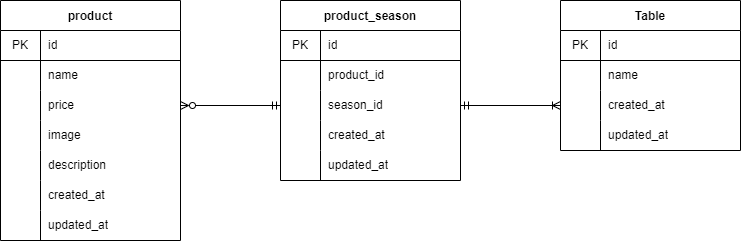

The diagram above was exported from draw.io. Its source (the exported page's mxGraphModel, read from the mxfile embedded in the PNG):
<mxGraphModel dx="832" dy="659" grid="1" gridSize="10" guides="1" tooltips="1" connect="1" arrows="1" fold="1" page="1" pageScale="1" pageWidth="1169" pageHeight="827" math="0" shadow="0">
  <root>
    <mxCell id="0" />
    <mxCell id="1" parent="0" />
    <mxCell id="2" value="product" style="shape=table;startSize=30;container=1;collapsible=0;childLayout=tableLayout;fixedRows=1;rowLines=0;fontStyle=1;" vertex="1" parent="1">
      <mxGeometry x="120" y="240" width="180" height="240" as="geometry" />
    </mxCell>
    <mxCell id="3" value="" style="shape=tableRow;horizontal=0;startSize=0;swimlaneHead=0;swimlaneBody=0;top=0;left=0;bottom=1;right=0;collapsible=0;dropTarget=0;fillColor=none;points=[[0,0.5],[1,0.5]];portConstraint=eastwest;" vertex="1" parent="2">
      <mxGeometry y="30" width="180" height="30" as="geometry" />
    </mxCell>
    <mxCell id="4" value="PK" style="shape=partialRectangle;html=1;whiteSpace=wrap;connectable=0;fillColor=none;top=0;left=0;bottom=0;right=0;overflow=hidden;pointerEvents=1;" vertex="1" parent="3">
      <mxGeometry width="40" height="30" as="geometry">
        <mxRectangle width="40" height="30" as="alternateBounds" />
      </mxGeometry>
    </mxCell>
    <mxCell id="5" value="id" style="shape=partialRectangle;html=1;whiteSpace=wrap;connectable=0;fillColor=none;top=0;left=0;bottom=0;right=0;align=left;spacingLeft=6;overflow=hidden;" vertex="1" parent="3">
      <mxGeometry x="40" width="140" height="30" as="geometry">
        <mxRectangle width="140" height="30" as="alternateBounds" />
      </mxGeometry>
    </mxCell>
    <mxCell id="6" value="" style="shape=tableRow;horizontal=0;startSize=0;swimlaneHead=0;swimlaneBody=0;top=0;left=0;bottom=0;right=0;collapsible=0;dropTarget=0;fillColor=none;points=[[0,0.5],[1,0.5]];portConstraint=eastwest;" vertex="1" parent="2">
      <mxGeometry y="60" width="180" height="30" as="geometry" />
    </mxCell>
    <mxCell id="7" value="" style="shape=partialRectangle;html=1;whiteSpace=wrap;connectable=0;fillColor=none;top=0;left=0;bottom=0;right=0;overflow=hidden;" vertex="1" parent="6">
      <mxGeometry width="40" height="30" as="geometry">
        <mxRectangle width="40" height="30" as="alternateBounds" />
      </mxGeometry>
    </mxCell>
    <mxCell id="8" value="name" style="shape=partialRectangle;html=1;whiteSpace=wrap;connectable=0;fillColor=none;top=0;left=0;bottom=0;right=0;align=left;spacingLeft=6;overflow=hidden;" vertex="1" parent="6">
      <mxGeometry x="40" width="140" height="30" as="geometry">
        <mxRectangle width="140" height="30" as="alternateBounds" />
      </mxGeometry>
    </mxCell>
    <mxCell id="9" value="" style="shape=tableRow;horizontal=0;startSize=0;swimlaneHead=0;swimlaneBody=0;top=0;left=0;bottom=0;right=0;collapsible=0;dropTarget=0;fillColor=none;points=[[0,0.5],[1,0.5]];portConstraint=eastwest;" vertex="1" parent="2">
      <mxGeometry y="90" width="180" height="30" as="geometry" />
    </mxCell>
    <mxCell id="10" value="" style="shape=partialRectangle;html=1;whiteSpace=wrap;connectable=0;fillColor=none;top=0;left=0;bottom=0;right=0;overflow=hidden;" vertex="1" parent="9">
      <mxGeometry width="40" height="30" as="geometry">
        <mxRectangle width="40" height="30" as="alternateBounds" />
      </mxGeometry>
    </mxCell>
    <mxCell id="11" value="price" style="shape=partialRectangle;html=1;whiteSpace=wrap;connectable=0;fillColor=none;top=0;left=0;bottom=0;right=0;align=left;spacingLeft=6;overflow=hidden;" vertex="1" parent="9">
      <mxGeometry x="40" width="140" height="30" as="geometry">
        <mxRectangle width="140" height="30" as="alternateBounds" />
      </mxGeometry>
    </mxCell>
    <mxCell id="41" style="shape=tableRow;horizontal=0;startSize=0;swimlaneHead=0;swimlaneBody=0;top=0;left=0;bottom=0;right=0;collapsible=0;dropTarget=0;fillColor=none;points=[[0,0.5],[1,0.5]];portConstraint=eastwest;" vertex="1" parent="2">
      <mxGeometry y="120" width="180" height="30" as="geometry" />
    </mxCell>
    <mxCell id="42" style="shape=partialRectangle;html=1;whiteSpace=wrap;connectable=0;fillColor=none;top=0;left=0;bottom=0;right=0;overflow=hidden;" vertex="1" parent="41">
      <mxGeometry width="40" height="30" as="geometry">
        <mxRectangle width="40" height="30" as="alternateBounds" />
      </mxGeometry>
    </mxCell>
    <mxCell id="43" value="image" style="shape=partialRectangle;html=1;whiteSpace=wrap;connectable=0;fillColor=none;top=0;left=0;bottom=0;right=0;align=left;spacingLeft=6;overflow=hidden;" vertex="1" parent="41">
      <mxGeometry x="40" width="140" height="30" as="geometry">
        <mxRectangle width="140" height="30" as="alternateBounds" />
      </mxGeometry>
    </mxCell>
    <mxCell id="38" style="shape=tableRow;horizontal=0;startSize=0;swimlaneHead=0;swimlaneBody=0;top=0;left=0;bottom=0;right=0;collapsible=0;dropTarget=0;fillColor=none;points=[[0,0.5],[1,0.5]];portConstraint=eastwest;" vertex="1" parent="2">
      <mxGeometry y="150" width="180" height="30" as="geometry" />
    </mxCell>
    <mxCell id="39" style="shape=partialRectangle;html=1;whiteSpace=wrap;connectable=0;fillColor=none;top=0;left=0;bottom=0;right=0;overflow=hidden;" vertex="1" parent="38">
      <mxGeometry width="40" height="30" as="geometry">
        <mxRectangle width="40" height="30" as="alternateBounds" />
      </mxGeometry>
    </mxCell>
    <mxCell id="40" value="description" style="shape=partialRectangle;html=1;whiteSpace=wrap;connectable=0;fillColor=none;top=0;left=0;bottom=0;right=0;align=left;spacingLeft=6;overflow=hidden;" vertex="1" parent="38">
      <mxGeometry x="40" width="140" height="30" as="geometry">
        <mxRectangle width="140" height="30" as="alternateBounds" />
      </mxGeometry>
    </mxCell>
    <mxCell id="35" style="shape=tableRow;horizontal=0;startSize=0;swimlaneHead=0;swimlaneBody=0;top=0;left=0;bottom=0;right=0;collapsible=0;dropTarget=0;fillColor=none;points=[[0,0.5],[1,0.5]];portConstraint=eastwest;" vertex="1" parent="2">
      <mxGeometry y="180" width="180" height="30" as="geometry" />
    </mxCell>
    <mxCell id="36" style="shape=partialRectangle;html=1;whiteSpace=wrap;connectable=0;fillColor=none;top=0;left=0;bottom=0;right=0;overflow=hidden;" vertex="1" parent="35">
      <mxGeometry width="40" height="30" as="geometry">
        <mxRectangle width="40" height="30" as="alternateBounds" />
      </mxGeometry>
    </mxCell>
    <mxCell id="37" value="created_at" style="shape=partialRectangle;html=1;whiteSpace=wrap;connectable=0;fillColor=none;top=0;left=0;bottom=0;right=0;align=left;spacingLeft=6;overflow=hidden;" vertex="1" parent="35">
      <mxGeometry x="40" width="140" height="30" as="geometry">
        <mxRectangle width="140" height="30" as="alternateBounds" />
      </mxGeometry>
    </mxCell>
    <mxCell id="32" style="shape=tableRow;horizontal=0;startSize=0;swimlaneHead=0;swimlaneBody=0;top=0;left=0;bottom=0;right=0;collapsible=0;dropTarget=0;fillColor=none;points=[[0,0.5],[1,0.5]];portConstraint=eastwest;" vertex="1" parent="2">
      <mxGeometry y="210" width="180" height="30" as="geometry" />
    </mxCell>
    <mxCell id="33" style="shape=partialRectangle;html=1;whiteSpace=wrap;connectable=0;fillColor=none;top=0;left=0;bottom=0;right=0;overflow=hidden;" vertex="1" parent="32">
      <mxGeometry width="40" height="30" as="geometry">
        <mxRectangle width="40" height="30" as="alternateBounds" />
      </mxGeometry>
    </mxCell>
    <mxCell id="34" value="updated_at" style="shape=partialRectangle;html=1;whiteSpace=wrap;connectable=0;fillColor=none;top=0;left=0;bottom=0;right=0;align=left;spacingLeft=6;overflow=hidden;" vertex="1" parent="32">
      <mxGeometry x="40" width="140" height="30" as="geometry">
        <mxRectangle width="140" height="30" as="alternateBounds" />
      </mxGeometry>
    </mxCell>
    <mxCell id="12" value="product_season" style="shape=table;startSize=30;container=1;collapsible=0;childLayout=tableLayout;fixedRows=1;rowLines=0;fontStyle=1;" vertex="1" parent="1">
      <mxGeometry x="400" y="240" width="180" height="180" as="geometry" />
    </mxCell>
    <mxCell id="13" value="" style="shape=tableRow;horizontal=0;startSize=0;swimlaneHead=0;swimlaneBody=0;top=0;left=0;bottom=1;right=0;collapsible=0;dropTarget=0;fillColor=none;points=[[0,0.5],[1,0.5]];portConstraint=eastwest;" vertex="1" parent="12">
      <mxGeometry y="30" width="180" height="30" as="geometry" />
    </mxCell>
    <mxCell id="14" value="PK" style="shape=partialRectangle;html=1;whiteSpace=wrap;connectable=0;fillColor=none;top=0;left=0;bottom=0;right=0;overflow=hidden;pointerEvents=1;" vertex="1" parent="13">
      <mxGeometry width="40" height="30" as="geometry">
        <mxRectangle width="40" height="30" as="alternateBounds" />
      </mxGeometry>
    </mxCell>
    <mxCell id="15" value="id" style="shape=partialRectangle;html=1;whiteSpace=wrap;connectable=0;fillColor=none;top=0;left=0;bottom=0;right=0;align=left;spacingLeft=6;overflow=hidden;" vertex="1" parent="13">
      <mxGeometry x="40" width="140" height="30" as="geometry">
        <mxRectangle width="140" height="30" as="alternateBounds" />
      </mxGeometry>
    </mxCell>
    <mxCell id="16" value="" style="shape=tableRow;horizontal=0;startSize=0;swimlaneHead=0;swimlaneBody=0;top=0;left=0;bottom=0;right=0;collapsible=0;dropTarget=0;fillColor=none;points=[[0,0.5],[1,0.5]];portConstraint=eastwest;" vertex="1" parent="12">
      <mxGeometry y="60" width="180" height="30" as="geometry" />
    </mxCell>
    <mxCell id="17" value="" style="shape=partialRectangle;html=1;whiteSpace=wrap;connectable=0;fillColor=none;top=0;left=0;bottom=0;right=0;overflow=hidden;" vertex="1" parent="16">
      <mxGeometry width="40" height="30" as="geometry">
        <mxRectangle width="40" height="30" as="alternateBounds" />
      </mxGeometry>
    </mxCell>
    <mxCell id="18" value="product_id" style="shape=partialRectangle;html=1;whiteSpace=wrap;connectable=0;fillColor=none;top=0;left=0;bottom=0;right=0;align=left;spacingLeft=6;overflow=hidden;" vertex="1" parent="16">
      <mxGeometry x="40" width="140" height="30" as="geometry">
        <mxRectangle width="140" height="30" as="alternateBounds" />
      </mxGeometry>
    </mxCell>
    <mxCell id="19" value="" style="shape=tableRow;horizontal=0;startSize=0;swimlaneHead=0;swimlaneBody=0;top=0;left=0;bottom=0;right=0;collapsible=0;dropTarget=0;fillColor=none;points=[[0,0.5],[1,0.5]];portConstraint=eastwest;" vertex="1" parent="12">
      <mxGeometry y="90" width="180" height="30" as="geometry" />
    </mxCell>
    <mxCell id="20" value="" style="shape=partialRectangle;html=1;whiteSpace=wrap;connectable=0;fillColor=none;top=0;left=0;bottom=0;right=0;overflow=hidden;" vertex="1" parent="19">
      <mxGeometry width="40" height="30" as="geometry">
        <mxRectangle width="40" height="30" as="alternateBounds" />
      </mxGeometry>
    </mxCell>
    <mxCell id="21" value="season_id" style="shape=partialRectangle;html=1;whiteSpace=wrap;connectable=0;fillColor=none;top=0;left=0;bottom=0;right=0;align=left;spacingLeft=6;overflow=hidden;" vertex="1" parent="19">
      <mxGeometry x="40" width="140" height="30" as="geometry">
        <mxRectangle width="140" height="30" as="alternateBounds" />
      </mxGeometry>
    </mxCell>
    <mxCell id="44" style="shape=tableRow;horizontal=0;startSize=0;swimlaneHead=0;swimlaneBody=0;top=0;left=0;bottom=0;right=0;collapsible=0;dropTarget=0;fillColor=none;points=[[0,0.5],[1,0.5]];portConstraint=eastwest;" vertex="1" parent="12">
      <mxGeometry y="120" width="180" height="30" as="geometry" />
    </mxCell>
    <mxCell id="45" style="shape=partialRectangle;html=1;whiteSpace=wrap;connectable=0;fillColor=none;top=0;left=0;bottom=0;right=0;overflow=hidden;" vertex="1" parent="44">
      <mxGeometry width="40" height="30" as="geometry">
        <mxRectangle width="40" height="30" as="alternateBounds" />
      </mxGeometry>
    </mxCell>
    <mxCell id="46" value="created_at" style="shape=partialRectangle;html=1;whiteSpace=wrap;connectable=0;fillColor=none;top=0;left=0;bottom=0;right=0;align=left;spacingLeft=6;overflow=hidden;" vertex="1" parent="44">
      <mxGeometry x="40" width="140" height="30" as="geometry">
        <mxRectangle width="140" height="30" as="alternateBounds" />
      </mxGeometry>
    </mxCell>
    <mxCell id="47" style="shape=tableRow;horizontal=0;startSize=0;swimlaneHead=0;swimlaneBody=0;top=0;left=0;bottom=0;right=0;collapsible=0;dropTarget=0;fillColor=none;points=[[0,0.5],[1,0.5]];portConstraint=eastwest;" vertex="1" parent="12">
      <mxGeometry y="150" width="180" height="30" as="geometry" />
    </mxCell>
    <mxCell id="48" style="shape=partialRectangle;html=1;whiteSpace=wrap;connectable=0;fillColor=none;top=0;left=0;bottom=0;right=0;overflow=hidden;" vertex="1" parent="47">
      <mxGeometry width="40" height="30" as="geometry">
        <mxRectangle width="40" height="30" as="alternateBounds" />
      </mxGeometry>
    </mxCell>
    <mxCell id="49" value="updated_at" style="shape=partialRectangle;html=1;whiteSpace=wrap;connectable=0;fillColor=none;top=0;left=0;bottom=0;right=0;align=left;spacingLeft=6;overflow=hidden;" vertex="1" parent="47">
      <mxGeometry x="40" width="140" height="30" as="geometry">
        <mxRectangle width="140" height="30" as="alternateBounds" />
      </mxGeometry>
    </mxCell>
    <mxCell id="22" value="Table" style="shape=table;startSize=30;container=1;collapsible=0;childLayout=tableLayout;fixedRows=1;rowLines=0;fontStyle=1;" vertex="1" parent="1">
      <mxGeometry x="680" y="240" width="180" height="150" as="geometry" />
    </mxCell>
    <mxCell id="23" value="" style="shape=tableRow;horizontal=0;startSize=0;swimlaneHead=0;swimlaneBody=0;top=0;left=0;bottom=1;right=0;collapsible=0;dropTarget=0;fillColor=none;points=[[0,0.5],[1,0.5]];portConstraint=eastwest;" vertex="1" parent="22">
      <mxGeometry y="30" width="180" height="30" as="geometry" />
    </mxCell>
    <mxCell id="24" value="PK" style="shape=partialRectangle;html=1;whiteSpace=wrap;connectable=0;fillColor=none;top=0;left=0;bottom=0;right=0;overflow=hidden;pointerEvents=1;" vertex="1" parent="23">
      <mxGeometry width="40" height="30" as="geometry">
        <mxRectangle width="40" height="30" as="alternateBounds" />
      </mxGeometry>
    </mxCell>
    <mxCell id="25" value="id" style="shape=partialRectangle;html=1;whiteSpace=wrap;connectable=0;fillColor=none;top=0;left=0;bottom=0;right=0;align=left;spacingLeft=6;overflow=hidden;" vertex="1" parent="23">
      <mxGeometry x="40" width="140" height="30" as="geometry">
        <mxRectangle width="140" height="30" as="alternateBounds" />
      </mxGeometry>
    </mxCell>
    <mxCell id="26" value="" style="shape=tableRow;horizontal=0;startSize=0;swimlaneHead=0;swimlaneBody=0;top=0;left=0;bottom=0;right=0;collapsible=0;dropTarget=0;fillColor=none;points=[[0,0.5],[1,0.5]];portConstraint=eastwest;" vertex="1" parent="22">
      <mxGeometry y="60" width="180" height="30" as="geometry" />
    </mxCell>
    <mxCell id="27" value="" style="shape=partialRectangle;html=1;whiteSpace=wrap;connectable=0;fillColor=none;top=0;left=0;bottom=0;right=0;overflow=hidden;" vertex="1" parent="26">
      <mxGeometry width="40" height="30" as="geometry">
        <mxRectangle width="40" height="30" as="alternateBounds" />
      </mxGeometry>
    </mxCell>
    <mxCell id="28" value="name" style="shape=partialRectangle;html=1;whiteSpace=wrap;connectable=0;fillColor=none;top=0;left=0;bottom=0;right=0;align=left;spacingLeft=6;overflow=hidden;" vertex="1" parent="26">
      <mxGeometry x="40" width="140" height="30" as="geometry">
        <mxRectangle width="140" height="30" as="alternateBounds" />
      </mxGeometry>
    </mxCell>
    <mxCell id="29" value="" style="shape=tableRow;horizontal=0;startSize=0;swimlaneHead=0;swimlaneBody=0;top=0;left=0;bottom=0;right=0;collapsible=0;dropTarget=0;fillColor=none;points=[[0,0.5],[1,0.5]];portConstraint=eastwest;" vertex="1" parent="22">
      <mxGeometry y="90" width="180" height="30" as="geometry" />
    </mxCell>
    <mxCell id="30" value="" style="shape=partialRectangle;html=1;whiteSpace=wrap;connectable=0;fillColor=none;top=0;left=0;bottom=0;right=0;overflow=hidden;" vertex="1" parent="29">
      <mxGeometry width="40" height="30" as="geometry">
        <mxRectangle width="40" height="30" as="alternateBounds" />
      </mxGeometry>
    </mxCell>
    <mxCell id="31" value="created_at" style="shape=partialRectangle;html=1;whiteSpace=wrap;connectable=0;fillColor=none;top=0;left=0;bottom=0;right=0;align=left;spacingLeft=6;overflow=hidden;" vertex="1" parent="29">
      <mxGeometry x="40" width="140" height="30" as="geometry">
        <mxRectangle width="140" height="30" as="alternateBounds" />
      </mxGeometry>
    </mxCell>
    <mxCell id="50" style="shape=tableRow;horizontal=0;startSize=0;swimlaneHead=0;swimlaneBody=0;top=0;left=0;bottom=0;right=0;collapsible=0;dropTarget=0;fillColor=none;points=[[0,0.5],[1,0.5]];portConstraint=eastwest;" vertex="1" parent="22">
      <mxGeometry y="120" width="180" height="30" as="geometry" />
    </mxCell>
    <mxCell id="51" style="shape=partialRectangle;html=1;whiteSpace=wrap;connectable=0;fillColor=none;top=0;left=0;bottom=0;right=0;overflow=hidden;" vertex="1" parent="50">
      <mxGeometry width="40" height="30" as="geometry">
        <mxRectangle width="40" height="30" as="alternateBounds" />
      </mxGeometry>
    </mxCell>
    <mxCell id="52" value="updated_at" style="shape=partialRectangle;html=1;whiteSpace=wrap;connectable=0;fillColor=none;top=0;left=0;bottom=0;right=0;align=left;spacingLeft=6;overflow=hidden;" vertex="1" parent="50">
      <mxGeometry x="40" width="140" height="30" as="geometry">
        <mxRectangle width="140" height="30" as="alternateBounds" />
      </mxGeometry>
    </mxCell>
    <mxCell id="53" style="edgeStyle=none;html=1;exitX=1;exitY=0.5;exitDx=0;exitDy=0;entryX=0;entryY=0.5;entryDx=0;entryDy=0;startArrow=ERzeroToMany;startFill=0;endArrow=ERmandOne;endFill=0;" edge="1" parent="1" source="9" target="19">
      <mxGeometry relative="1" as="geometry" />
    </mxCell>
    <mxCell id="54" style="edgeStyle=none;html=1;exitX=1;exitY=0.5;exitDx=0;exitDy=0;entryX=0;entryY=0.5;entryDx=0;entryDy=0;startArrow=ERmandOne;startFill=0;endArrow=ERoneToMany;endFill=0;" edge="1" parent="1" source="19" target="29">
      <mxGeometry relative="1" as="geometry" />
    </mxCell>
  </root>
</mxGraphModel>